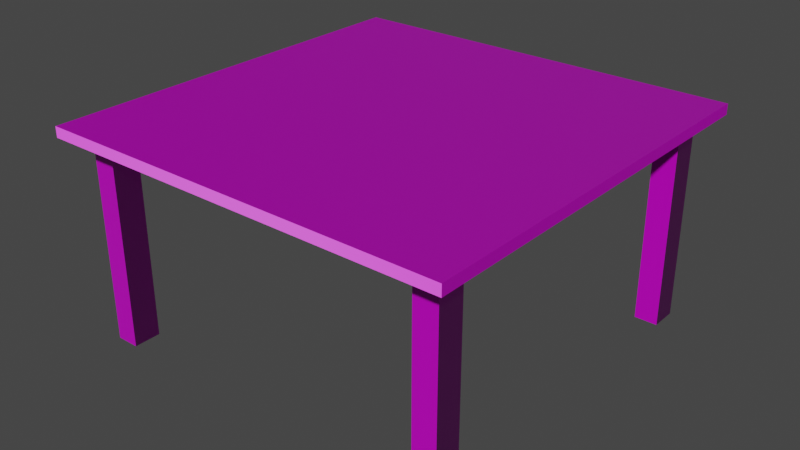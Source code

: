 # Source: Mesa1NormalDestruida.blend  (saved by Blender 2.80.75; exported with 4.5.12 LTS)
import bpy
from mathutils import Matrix  # noqa: F401  (used for matrix-valued properties, if any)

bpy.ops.wm.read_factory_settings(use_empty=True)
scene = bpy.context.scene
scene.name = 'Scene'

# ---- collections
col_collection = bpy.data.collections.new('Collection'); scene.collection.children.link(col_collection)

# ---- images (referenced by path relative to the original .blend; pixels are not part of the script)
import os
ASSET_DIR = os.environ.get("B2B_ASSET_DIR", "")  # directory of the original .blend (textures are referenced by path, not embedded)
HERE = os.path.dirname(os.path.abspath(__file__))  # packed textures are extracted next to this script under _unpacked/

def load_image(name, relpath, width, height, colorspace="sRGB"):
    """Load a texture the original file referenced (path relative to the .blend, or extracted next to this script)."""
    p = next((c for c in (os.path.join(HERE, relpath), os.path.join(ASSET_DIR, relpath)) if relpath and os.path.exists(c)), "")
    if p:
        img = bpy.data.images.load(p, check_existing=True)
        img.name = name
    else:  # same state as the original file: an image datablock whose file is absent (Cycles renders it pink)
        img = bpy.data.images.new(name, width, height)
        img.source = "FILE"
        img.filepath = "//" + (relpath or name)
    img.colorspace_settings.name = colorspace
    return img
img_textura_de_madera_jpg = load_image('textura de madera.jpg', 'textura de madera.jpg', 1024, 1024, 'sRGB')
img_textura_de_madera_normal_png = load_image('Textura de madera normal.png', 'Textura de madera normal.png', 1024, 1024, 'Non-Color')

# ---- materials (node trees are filled in below, after node groups)
mat_material = bpy.data.materials.new('Material')
mat_material.use_transparent_shadow = False
mat_material_002 = bpy.data.materials.new('Material.002')
mat_material_002.use_transparent_shadow = False

# ---- material node trees
mat_material.use_nodes = True; mat_material.node_tree.nodes.clear()
_N = mat_material.node_tree.nodes; _L = mat_material.node_tree.links
n0 = _N.new('ShaderNodeOutputMaterial'); n0.name = 'Material Output'; n0.location = (300, 300)
n1 = _N.new('ShaderNodeBsdfPrincipled'); n1.name = 'Principled BSDF'; n1.location = (10, 300)
n1.distribution = 'GGX'
n1.subsurface_method = 'BURLEY'
n1.inputs[3].default_value = 1.45
n1.inputs[27].default_value = (0.0, 0.0, 0.0, 1.0)
n1.inputs[28].default_value = 1.0
_L.new(n1.outputs[0], n0.inputs[0])
n0.is_active_output = True
mat_material_002.use_nodes = True; mat_material_002.node_tree.nodes.clear()
_N = mat_material_002.node_tree.nodes; _L = mat_material_002.node_tree.links
n0 = _N.new('ShaderNodeOutputMaterial'); n0.name = 'Material Output'; n0.location = (300, 300)
n1 = _N.new('ShaderNodeBsdfPrincipled'); n1.name = 'Principled BSDF'; n1.location = (10, 300)
n1.distribution = 'GGX'
n1.subsurface_method = 'BURLEY'
n1.inputs[3].default_value = 1.45
n1.inputs[27].default_value = (0.0, 0.0, 0.0, 1.0)
n1.inputs[28].default_value = 1.0
n2 = _N.new('ShaderNodeTexImage'); n2.name = 'Image Texture'; n2.location = (-388, 303)
n2.image = img_textura_de_madera_jpg
n3 = _N.new('ShaderNodeTexImage'); n3.name = 'Image Texture.001'; n3.location = (-658, -110)
n3.image = img_textura_de_madera_normal_png
n4 = _N.new('ShaderNodeNormalMap'); n4.name = 'Normal Map'; n4.location = (-264, -115)
_L.new(n1.outputs[0], n0.inputs[0])
_L.new(n2.outputs[0], n1.inputs[0])
_L.new(n3.outputs[0], n4.inputs[1])
_L.new(n4.outputs[0], n1.inputs[5])
n0.is_active_output = True

# ---- world
world_world = bpy.data.worlds.new('World'); scene.world = world_world
world_world.use_nodes = True; world_world.node_tree.nodes.clear()
_N = world_world.node_tree.nodes; _L = world_world.node_tree.links
n0 = _N.new('ShaderNodeOutputWorld'); n0.name = 'World Output'; n0.location = (300, 300)
n1 = _N.new('ShaderNodeBackground'); n1.name = 'Background'; n1.location = (10, 300)
n1.inputs[0].default_value = (0.05088, 0.05088, 0.05088, 1.0)
_L.new(n1.outputs[0], n0.inputs[0])
n0.is_active_output = True
world_world.color = (0.05088, 0.05088, 0.05088)
world_world.use_sun_shadow = False
world_world.sun_shadow_jitter_overblur = 0.0

# ---- meshes
me_cube_001 = bpy.data.meshes.new('Cube.001')
me_cube_001.from_pydata([(-2.262, 0.1333, 2.262), (-2.262, 0.2491, 2.262), (-2.262, 0.1333, -2.262), (-2.262, 0.2491, -2.262), (2.262, 0.1333, 2.262), (2.262, 0.2491, 2.262), (2.262, 0.1333, -2.262), (2.262, 0.2491, -2.262), (-2.262, 0.1333, -2.017), (-2.262, 0.1333, 2.017), (-2.262, 0.2491, 2.017), (-2.262, 0.2491, -2.017), (2.262, 0.1333, 2.017), (2.262, 0.1333, -2.017), (2.262, 0.2491, -2.017), (2.262, 0.2491, 2.017), (-2.262, 0.1333, -1.717), (-2.262, 0.1333, 1.717), (-2.262, 0.2491, 1.717), (-2.262, 0.2491, -1.717), (2.262, 0.1333, 1.717), (2.262, 0.1333, -1.717), (2.262, 0.2491, -1.717), (2.262, 0.2491, 1.717), (2.054, 0.1333, -2.262), (-2.054, 0.1333, -2.262), (-2.054, 0.2491, -2.262), (2.054, 0.2491, -2.262), (-2.054, 0.1333, 2.262), (2.054, 0.1333, 2.262), (2.054, 0.2491, 2.262), (-2.054, 0.2491, 2.262), (-2.054, 0.2491, 2.262), (2.054, 0.2491, 2.262), (2.054, 0.2491, -2.262), (-2.054, 0.2491, -2.262), (2.054, 0.1333, -2.017), (-2.054, 0.1333, -2.017), (2.054, 0.1333, 2.017), (-2.054, 0.1333, 2.017), (2.054, 0.1333, -1.717), (-2.054, 0.1333, -1.717), (2.054, 0.1333, 1.717), (-2.054, 0.1333, 1.717), (2.262, 0.2491, 1.717), (2.262, 0.2491, -1.717), (-2.262, 0.2491, -1.717), (-2.262, 0.2491, 1.717), (1.799, 0.1333, -2.262), (-1.799, 0.1333, -2.262), (-1.799, 0.2491, -2.262), (1.799, 0.2491, -2.262), (-1.799, 0.1333, 2.262), (1.799, 0.1333, 2.262), (1.799, 0.2491, 2.262), (-1.799, 0.2491, 2.262), (2.262, 0.2491, 2.017), (2.262, 0.2491, -2.017), (-2.262, 0.2491, -2.017), (-2.262, 0.2491, 2.017), (1.799, 0.1333, -2.017), (-1.799, 0.1333, -2.017), (1.799, 0.1333, 2.017), (-1.799, 0.1333, 2.017), (1.799, 0.1333, -1.717), (-1.799, 0.1333, -1.717), (1.799, 0.1333, 1.717), (-1.799, 0.1333, 1.717), (2.262, 0.2491, -2.262), (2.262, 0.2491, 2.262), (-2.262, 0.2491, -2.262), (-2.262, 0.2491, 2.262), (-1.799, -2.103, -2.017), (-2.054, -2.103, -2.017), (-1.799, -2.103, 2.017), (-2.054, -2.103, 2.017), (-1.799, -2.103, -1.717), (-2.054, -2.103, -1.717), (-1.799, -2.103, 1.717), (-2.054, -2.103, 1.717), (2.054, -2.103, -2.017), (2.054, -2.103, -1.717), (2.054, -2.103, 1.717), (2.054, -2.103, 2.017), (1.799, -2.103, -2.017), (1.799, -2.103, 2.017), (1.799, -2.103, -1.717), (1.799, -2.103, 1.717), (-2.054, 0.2491, -2.017), (2.054, 0.2491, -2.017), (-2.054, 0.2491, 2.017), (2.054, 0.2491, 2.017), (-2.054, 0.2491, -1.717), (2.054, 0.2491, -1.717), (-2.054, 0.2491, 1.717), (2.054, 0.2491, 1.717), (-1.799, 0.2491, -2.262), (1.799, 0.2491, -2.262), (1.799, 0.2491, 2.262), (-1.799, 0.2491, 2.262), (-1.799, 0.2491, -2.017), (1.799, 0.2491, -2.017), (-1.799, 0.2491, 2.017), (1.799, 0.2491, 2.017), (-1.799, 0.2491, -1.717), (1.799, 0.2491, -1.717), (-1.799, 0.2491, 1.717), (1.799, 0.2491, 1.717)], [], [(8, 11, 3, 2), (24, 27, 7, 6), (12, 15, 5, 4), (28, 31, 1, 0), (38, 12, 4, 29), (105, 104, 106, 107), (93, 105, 107, 95), (101, 100, 104, 105), (24, 6, 13, 36), (42, 20, 12, 38), (6, 7, 14, 13), (20, 23, 15, 12), (0, 1, 10, 9), (16, 19, 11, 8), (9, 10, 18, 17), (17, 18, 19, 16), (13, 14, 22, 21), (21, 22, 23, 20), (36, 13, 21, 40), (40, 21, 20, 42), (89, 101, 105, 93), (107, 106, 102, 103), (95, 107, 103, 91), (97, 96, 100, 101), (34, 97, 101, 89), (103, 102, 99, 98), (16, 41, 43, 17), (64, 40, 42, 66), (8, 37, 41, 16), (67, 63, 74, 78), (17, 43, 39, 9), (43, 67, 78, 79), (2, 25, 37, 8), (48, 24, 36, 60), (91, 103, 98, 33), (102, 90, 32, 99), (56, 91, 33, 69), (96, 35, 88, 100), (68, 34, 89, 57), (106, 94, 90, 102), (9, 39, 28, 0), (62, 38, 29, 53), (4, 5, 30, 29), (52, 55, 31, 28), (2, 3, 26, 25), (48, 51, 27, 24), (25, 26, 50, 49), (49, 50, 51, 48), (29, 30, 54, 53), (53, 54, 55, 52), (39, 63, 52, 28), (63, 62, 53, 52), (44, 95, 91, 56), (100, 88, 92, 104), (57, 89, 93, 45), (104, 92, 94, 106), (45, 93, 95, 44), (92, 46, 47, 94), (25, 49, 61, 37), (49, 48, 60, 61), (42, 38, 83, 82), (67, 66, 62, 63), (38, 62, 85, 83), (61, 60, 64, 65), (41, 65, 67, 43), (65, 64, 66, 67), (88, 58, 46, 92), (94, 47, 59, 90), (35, 70, 58, 88), (90, 59, 71, 32), (84, 80, 81, 86), (87, 82, 83, 85), (79, 78, 74, 75), (73, 72, 76, 77), (40, 64, 86, 81), (62, 66, 87, 85), (37, 61, 72, 73), (61, 65, 76, 72), (66, 42, 82, 87), (64, 60, 84, 86), (63, 39, 75, 74), (41, 37, 73, 77), (60, 36, 80, 84), (36, 40, 81, 80), (65, 41, 77, 76), (39, 43, 79, 75)])
me_cube_001.polygons.foreach_set('material_index', [2, 2, 2, 2, 2, 1, 1, 1, 2, 2, 2, 2, 2, 2, 2, 2, 2, 2, 2, 2, 1, 1, 1, 1, 1, 1, 2, 2, 2, 3, 2, 3, 2, 2, 1, 1, 1, 1, 1, 1, 2, 2, 2, 2, 2, 2, 2, 2, 2, 2, 2, 2, 1, 1, 1, 1, 1, 1, 2, 2, 3, 2, 3, 2, 2, 2, 1, 1, 1, 1, 3, 3, 3, 3, 3, 3, 3, 3, 3, 3, 3, 3, 3, 3, 3, 3])
_uv = me_cube_001.uv_layers.new(name='UVMap')
_uv.uv.foreach_set('vector', [0.6597, 0.05402, 0.5694, 0.05402, 0.5694, 8.941e-08, 0.6597, 0.0, 0.5694, 0.0459, 0.479, 0.0459, 0.479, 8.941e-08, 0.5694, 0.0, 0.75, 0.05402, 0.6597, 0.05402, 0.6597, 1.192e-07, 0.75, 0.0, 0.3887, 0.9541, 0.479, 0.9541, 0.479, 1.0, 0.3887, 1.0, 0.3677, 0.0459, 0.3677, 0.0, 0.3887, 0.0, 0.3887, 0.0459, 0.6598, 0.1024, 0.6598, 0.8976, 0.09022, 0.8976, 0.09022, 0.1024, 0.6598, 0.0459, 0.6598, 0.1024, 0.09022, 0.1024, 0.09022, 0.0459, 0.7095, 0.1024, 0.7095, 0.8976, 0.6598, 0.8976, 0.6598, 0.1024, 0.0, 0.0459, 0.0, 1.49e-07, 0.021, 1.49e-07, 0.021, 0.0459, 0.3419, 0.0459, 0.3419, 5.96e-08, 0.3677, 0.0, 0.3677, 0.0459, 0.75, 1.0, 0.6597, 1.0, 0.6597, 0.946, 0.75, 0.946, 0.75, 0.1203, 0.6597, 0.1203, 0.6597, 0.05402, 0.75, 0.05402, 0.6597, 1.0, 0.5694, 1.0, 0.5694, 0.946, 0.6597, 0.946, 0.6597, 0.1203, 0.5694, 0.1203, 0.5694, 0.05402, 0.6597, 0.05402, 0.6597, 0.946, 0.5694, 0.946, 0.5694, 0.8797, 0.6597, 0.8797, 0.6597, 0.8797, 0.5694, 0.8797, 0.5694, 0.1203, 0.6597, 0.1203, 0.75, 0.946, 0.6597, 0.946, 0.6597, 0.8797, 0.75, 0.8797, 0.75, 0.8797, 0.6597, 0.8797, 0.6597, 0.1203, 0.75, 0.1203, 0.021, 0.0459, 0.021, 1.49e-07, 0.04676, 1.49e-07, 0.04676, 0.0459, 0.04676, 0.0459, 0.04676, 1.49e-07, 0.3419, 5.96e-08, 0.3419, 0.0459, 0.7095, 0.0459, 0.7095, 0.1024, 0.6598, 0.1024, 0.6598, 0.0459, 0.09022, 0.1024, 0.09022, 0.8976, 0.04052, 0.8976, 0.04052, 0.1024, 0.09022, 0.0459, 0.09022, 0.1024, 0.04052, 0.1024, 0.04052, 0.0459, 0.75, 0.1024, 0.75, 0.8976, 0.7095, 0.8976, 0.7095, 0.1024, 0.75, 0.0459, 0.75, 0.1024, 0.7095, 0.1024, 0.7095, 0.0459, 0.04052, 0.1024, 0.04052, 0.8976, 1.118e-07, 0.8976, 0.0, 0.1024, 0.04676, 1.0, 0.04676, 0.9541, 0.3419, 0.9541, 0.3419, 1.0, 0.04676, 0.1024, 0.04676, 0.0459, 0.3419, 0.0459, 0.3419, 0.1024, 0.021, 1.0, 0.021, 0.9541, 0.04676, 0.9541, 0.04676, 1.0, 0.383, 1.0, 0.3351, 1.0, 0.3351, 0.0, 0.383, 0.0, 0.3419, 1.0, 0.3419, 0.9541, 0.3677, 0.9541, 0.3677, 1.0, 0.5869, 6.638e-09, 0.6277, 0.0, 0.6277, 1.0, 0.5869, 1.0, 5.792e-08, 1.0, 5.792e-08, 0.9541, 0.021, 0.9541, 0.021, 1.0, 0.0, 0.1024, 0.0, 0.0459, 0.021, 0.0459, 0.021, 0.1024, 0.04052, 0.0459, 0.04052, 0.1024, 0.0, 0.1024, 0.0, 0.0459, 0.04052, 0.8976, 0.04052, 0.9541, 1.118e-07, 0.9541, 1.118e-07, 0.8976, 0.04052, 1.49e-07, 0.04052, 0.0459, 0.0, 0.0459, 0.0, 1.49e-07, 0.75, 0.8976, 0.75, 0.9541, 0.7095, 0.9541, 0.7095, 0.8976, 0.75, 0.0, 0.75, 0.0459, 0.7095, 0.0459, 0.7095, 0.0, 0.09022, 0.8976, 0.09022, 0.9541, 0.04052, 0.9541, 0.04052, 0.8976, 0.3677, 1.0, 0.3677, 0.9541, 0.3887, 0.9541, 0.3887, 1.0, 0.3677, 0.1024, 0.3677, 0.0459, 0.3887, 0.0459, 0.3887, 0.1024, 0.3887, 1.192e-07, 0.479, 0.0, 0.479, 0.0459, 0.3887, 0.0459, 0.3887, 0.8976, 0.479, 0.8976, 0.479, 0.9541, 0.3887, 0.9541, 0.5694, 1.0, 0.479, 1.0, 0.479, 0.9541, 0.5694, 0.9541, 0.5694, 0.1024, 0.479, 0.1024, 0.479, 0.0459, 0.5694, 0.0459, 0.5694, 0.9541, 0.479, 0.9541, 0.479, 0.8976, 0.5694, 0.8976, 0.5694, 0.8976, 0.479, 0.8976, 0.479, 0.1024, 0.5694, 0.1024, 0.3887, 0.0459, 0.479, 0.0459, 0.479, 0.1024, 0.3887, 0.1024, 0.3887, 0.1024, 0.479, 0.1024, 0.479, 0.8976, 0.3887, 0.8976, 0.3677, 0.9541, 0.3677, 0.8976, 0.3887, 0.8976, 0.3887, 0.9541, 0.3677, 0.8976, 0.3677, 0.1024, 0.3887, 0.1024, 0.3887, 0.8976, 0.09022, 1.49e-07, 0.09022, 0.0459, 0.04052, 0.0459, 0.04052, 1.49e-07, 0.7095, 0.8976, 0.7095, 0.9541, 0.6598, 0.9541, 0.6598, 0.8976, 0.7095, 0.0, 0.7095, 0.0459, 0.6598, 0.0459, 0.6598, 5.96e-08, 0.6598, 0.8976, 0.6598, 0.9541, 0.09022, 0.9541, 0.09022, 0.8976, 0.6598, 5.96e-08, 0.6598, 0.0459, 0.09022, 0.0459, 0.09022, 1.49e-07, 0.6598, 0.9541, 0.6598, 1.0, 0.09022, 1.0, 0.09022, 0.9541, 5.792e-08, 0.9541, 5.792e-08, 0.8976, 0.021, 0.8976, 0.021, 0.9541, 5.792e-08, 0.8976, 0.0, 0.1024, 0.021, 0.1024, 0.021, 0.8976, 0.3351, 1.0, 0.2872, 1.0, 0.2872, 0.0, 0.3351, 0.0, 0.3419, 0.8976, 0.3419, 0.1024, 0.3677, 0.1024, 0.3677, 0.8976, 0.4237, 0.0, 0.4645, 0.0, 0.4645, 1.0, 0.4237, 1.0, 0.021, 0.8976, 0.021, 0.1024, 0.04676, 0.1024, 0.04676, 0.8976, 0.04676, 0.9541, 0.04676, 0.8976, 0.3419, 0.8976, 0.3419, 0.9541, 0.04676, 0.8976, 0.04676, 0.1024, 0.3419, 0.1024, 0.3419, 0.8976, 0.7095, 0.9541, 0.7095, 1.0, 0.6598, 1.0, 0.6598, 0.9541, 0.09022, 0.9541, 0.09022, 1.0, 0.04052, 1.0, 0.04052, 0.9541, 0.75, 0.9541, 0.75, 1.0, 0.7095, 1.0, 0.7095, 0.9541, 0.04052, 0.9541, 0.04052, 1.0, 1.118e-07, 1.0, 1.118e-07, 0.9541, 0.7092, 0.04428, 0.75, 0.04428, 0.75, 0.05904, 0.7092, 0.05904, 0.7092, 0.02952, 0.75, 0.02952, 0.75, 0.04428, 0.7092, 0.04428, 0.7092, 0.01476, 0.75, 0.01476, 0.75, 0.02952, 0.7092, 0.02952, 0.7092, 0.0, 0.75, 0.0, 0.75, 0.01476, 0.7092, 0.01476, 0.5053, 0.0, 0.5461, 0.0, 0.5461, 1.0, 0.5053, 1.0, 0.04787, 0.0, 0.09574, 0.0, 0.09574, 1.0, 0.04787, 1.0, 0.6684, 0.0, 0.7092, 0.0, 0.7092, 1.0, 0.6684, 1.0, 0.2872, 1.0, 0.2394, 1.0, 0.2394, 0.0, 0.2872, 0.0, 0.5461, 0.0, 0.5869, 0.0, 0.5869, 1.0, 0.5461, 1.0, 0.1436, 0.0, 0.1915, 0.0, 0.1915, 1.0, 0.1436, 1.0, 0.383, 0.0, 0.4237, 0.0, 0.4237, 1.0, 0.383, 1.0, 0.0, 0.0, 0.04787, 0.0, 0.04787, 1.0, 5.382e-07, 1.0, 0.6277, 0.0, 0.6684, 0.0, 0.6684, 1.0, 0.6277, 1.0, 0.2394, 1.0, 0.1915, 1.0, 0.1915, 0.0, 0.2394, 0.0, 0.4645, 0.0, 0.5053, 0.0, 0.5053, 1.0, 0.4645, 1.0, 0.09574, 0.0, 0.1436, 0.0, 0.1436, 1.0, 0.09574, 1.0])
me_cube_001.materials.append(mat_material)
me_cube_001.materials.append(mat_material_002)
me_cube_001.materials.append(mat_material_002)
me_cube_001.materials.append(mat_material_002)
me_cube_001.use_remesh_preserve_volume = False
me_cube_001.use_remesh_preserve_attributes = False
me_cube_001.use_mirror_vertex_groups = False
me_cube_001.update()

# ---- objects
ob_cube = bpy.data.objects.new('Cube', me_cube_001)

# ---- transforms, parenting, visibility, modifiers, constraints
ob_cube.location = (0.0, 0.0, 2.442)
ob_cube.rotation_euler = (1.571, -0.0, 0.0)
ob_cube.lineart.crease_threshold = 0.0

# ---- collection membership
col_collection.objects.link(ob_cube)

# ---- scene / render settings (as saved in the file)
scene.frame_start = 1; scene.frame_end = 250; scene.frame_set(1)
scene.render.engine = 'BLENDER_EEVEE_NEXT'
scene.cycles.use_denoising = False
scene.cycles.samples = 128
scene.cycles.sampling_pattern = 'TABULATED_SOBOL'
scene.cycles.use_adaptive_sampling = False
scene.cycles.use_light_tree = False
scene.view_settings.view_transform = 'Filmic'
bpy.context.view_layer.update()

# ---- added for rendering (the .blend has no active camera and no usable light): camera, sun
cam_auto = bpy.data.cameras.new('AutoCamera')
cam_auto.lens = 50.0
cam_auto.sensor_width = 36.0
cam_auto.clip_end = 1000.0
ob_auto_camera = bpy.data.objects.new('AutoCamera', cam_auto)
scene.collection.objects.link(ob_auto_camera)
ob_auto_camera.location = (6.30568, -7.56682, 6.5595)
ob_auto_camera.rotation_euler = (1.09748, -7.21219e-08, 0.694738)
scene.camera = ob_auto_camera
light_auto_sun = bpy.data.lights.new('AutoSun', 'SUN')
light_auto_sun.energy = 3.0
light_auto_sun.angle = 0.0523599
ob_auto_sun = bpy.data.objects.new('AutoSun', light_auto_sun)
scene.collection.objects.link(ob_auto_sun)
ob_auto_sun.rotation_euler = (0.872665, 0.174533, 0.523599)
bpy.context.view_layer.update()
